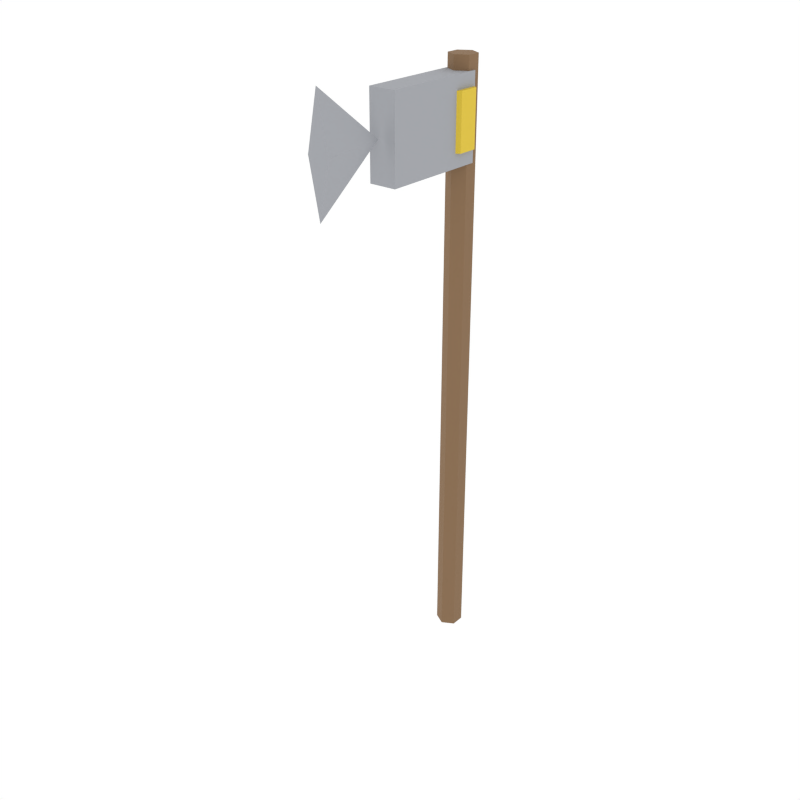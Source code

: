 # Source: wood_axe.blend  (saved by Blender 5.1.30; exported with 4.5.12 LTS)
import bpy
from mathutils import Matrix  # noqa: F401  (used for matrix-valued properties, if any)

bpy.ops.wm.read_factory_settings(use_empty=True)
scene = bpy.context.scene
scene.name = 'Scene'

# ---- collections
col_collection_1 = bpy.data.collections.new('Collection 1'); scene.collection.children.link(col_collection_1)

# ---- materials (node trees are filled in below, after node groups)
mat_woodhandle = bpy.data.materials.new('WoodHandle')
mat_stonehead = bpy.data.materials.new('StoneHead')
mat_rope = bpy.data.materials.new('Rope')

# ---- material node trees
mat_woodhandle.use_nodes = True; mat_woodhandle.node_tree.nodes.clear()
_N = mat_woodhandle.node_tree.nodes; _L = mat_woodhandle.node_tree.links
n0 = _N.new('ShaderNodeBsdfPrincipled'); n0.name = 'Principled BSDF'; n0.location = (-200, 100)
n0.inputs[0].default_value = (0.2392, 0.1412, 0.07059, 1.0)
n0.inputs[2].default_value = 0.9
n1 = _N.new('ShaderNodeOutputMaterial'); n1.name = 'Material Output'; n1.location = (200, 100)
_L.new(n0.outputs[0], n1.inputs[0])
n1.is_active_output = True
mat_stonehead.use_nodes = True; mat_stonehead.node_tree.nodes.clear()
_N = mat_stonehead.node_tree.nodes; _L = mat_stonehead.node_tree.links
n0 = _N.new('ShaderNodeBsdfPrincipled'); n0.name = 'Principled BSDF'; n0.location = (-200, 100)
n0.inputs[0].default_value = (0.3529, 0.3647, 0.3922, 1.0)
n0.inputs[2].default_value = 0.9
n1 = _N.new('ShaderNodeOutputMaterial'); n1.name = 'Material Output'; n1.location = (200, 100)
_L.new(n0.outputs[0], n1.inputs[0])
n1.is_active_output = True
mat_rope.use_nodes = True; mat_rope.node_tree.nodes.clear()
_N = mat_rope.node_tree.nodes; _L = mat_rope.node_tree.links
n0 = _N.new('ShaderNodeBsdfPrincipled'); n0.name = 'Principled BSDF'; n0.location = (-200, 100)
n0.inputs[0].default_value = (0.7216, 0.5255, 0.04314, 1.0)
n0.inputs[2].default_value = 0.9
n1 = _N.new('ShaderNodeOutputMaterial'); n1.name = 'Material Output'; n1.location = (200, 100)
_L.new(n0.outputs[0], n1.inputs[0])
n1.is_active_output = True

# ---- world
world_world = bpy.data.worlds.new('World'); scene.world = world_world
world_world.use_nodes = True; world_world.node_tree.nodes.clear()
_N = world_world.node_tree.nodes; _L = world_world.node_tree.links
n0 = _N.new('ShaderNodeOutputWorld'); n0.name = 'World Output'; n0.location = (280, 0)
n1 = _N.new('ShaderNodeBackground'); n1.name = 'Background'; n1.location = (0, 0)
n1.inputs[0].default_value = (1.0, 1.0, 1.0, 1.0)
n2 = _N.new('NodeFrame'); n2.name = 'Frame'; n2.location = (0, 0)
n2.label = 'Versioning: Use Nodes was removed'
n2.width = 150
n0.parent = n2
n1.parent = n2
_L.new(n1.outputs[0], n0.inputs[0])
n0.is_active_output = True
world_world.color = (1.0, 1.0, 1.0)
world_world.use_sun_shadow = False
world_world.sun_shadow_jitter_overblur = 0.0
world_world.cycles.sampling_method = 'NONE'
world_world.cycles.sample_map_resolution = 256

# ---- meshes
me_cylinder_028 = bpy.data.meshes.new('Cylinder.028')
me_cylinder_028.from_pydata([(0.0, 0.02, -0.45), (0.0, 0.02, 0.45), (0.01732, 0.01, -0.45), (0.01732, 0.01, 0.45), (0.01732, -0.01, -0.45), (0.01732, -0.01, 0.45), (0.0, -0.02, -0.45), (0.0, -0.02, 0.45), (-0.01732, -0.01, -0.45), (-0.01732, -0.01, 0.45), (-0.01732, 0.01, -0.45), (-0.01732, 0.01, 0.45)], [], [(0, 1, 3, 2), (2, 3, 5, 4), (4, 5, 7, 6), (6, 7, 9, 8), (3, 1, 11, 9, 7, 5), (8, 9, 11, 10), (10, 11, 1, 0), (0, 2, 4, 6, 8, 10)])
_uv = me_cylinder_028.uv_layers.new(name='UVMap')
_uv.uv.foreach_set('vector', [1.0, 0.5, 1.0, 1.0, 0.8333, 1.0, 0.8333, 0.5, 0.8333, 0.5, 0.8333, 1.0, 0.6667, 1.0, 0.6667, 0.5, 0.6667, 0.5, 0.6667, 1.0, 0.5, 1.0, 0.5, 0.5, 0.5, 0.5, 0.5, 1.0, 0.3333, 1.0, 0.3333, 0.5, 0.4578, 0.37, 0.25, 0.49, 0.04215, 0.37, 0.04215, 0.13, 0.25, 0.01, 0.4578, 0.13, 0.3333, 0.5, 0.3333, 1.0, 0.1667, 1.0, 0.1667, 0.5, 0.1667, 0.5, 0.1667, 1.0, -8.941e-08, 1.0, -8.941e-08, 0.5, 0.75, 0.49, 0.9578, 0.37, 0.9578, 0.13, 0.75, 0.01, 0.5422, 0.13, 0.5422, 0.37])
me_cylinder_028.materials.append(mat_woodhandle)
me_cylinder_028.update()
me_cube_025 = bpy.data.meshes.new('Cube.025')
me_cube_025.from_pydata([(-0.02, -0.08, -0.06), (-0.02, -0.08, 0.06), (-0.02, 0.08, -0.06), (-0.02, 0.08, 0.06), (0.02, -0.08, -0.06), (0.02, -0.08, 0.06), (0.02, 0.08, -0.06), (0.02, 0.08, 0.06)], [], [(0, 1, 3, 2), (2, 3, 7, 6), (6, 7, 5, 4), (4, 5, 1, 0), (2, 6, 4, 0), (7, 3, 1, 5)])
_uv = me_cube_025.uv_layers.new(name='UVMap')
_uv.uv.foreach_set('vector', [0.375, 0.0, 0.625, 0.0, 0.625, 0.25, 0.375, 0.25, 0.375, 0.25, 0.625, 0.25, 0.625, 0.5, 0.375, 0.5, 0.375, 0.5, 0.625, 0.5, 0.625, 0.75, 0.375, 0.75, 0.375, 0.75, 0.625, 0.75, 0.625, 1.0, 0.375, 1.0, 0.125, 0.5, 0.375, 0.5, 0.375, 0.75, 0.125, 0.75, 0.625, 0.5, 0.875, 0.5, 0.875, 0.75, 0.625, 0.75])
me_cube_025.materials.append(mat_stonehead)
me_cube_025.update()
me_cone_015 = bpy.data.meshes.new('Cone.015')
me_cone_015.from_pydata([(0.0, -0.0525, -0.08), (0.016, -0.0525, 2.295e-09), (0.0, -0.0525, 0.08), (-0.016, -0.0525, 2.295e-09), (0.0, 0.0525, -2.295e-09)], [], [(0, 4, 1), (1, 4, 2), (0, 1, 2, 3), (2, 4, 3), (3, 4, 0)])
_uv = me_cone_015.uv_layers.new(name='UVMap')
_uv.uv.foreach_set('vector', [0.25, 0.49, 0.25, 0.25, 0.49, 0.25, 0.49, 0.25, 0.25, 0.25, 0.25, 0.01, 0.75, 0.49, 0.99, 0.25, 0.75, 0.01, 0.51, 0.25, 0.25, 0.01, 0.25, 0.25, 0.01, 0.25, 0.01, 0.25, 0.25, 0.25, 0.25, 0.49])
me_cone_015.materials.append(mat_stonehead)
me_cone_015.update()
me_cylinder_029 = bpy.data.meshes.new('Cylinder.029')
me_cylinder_029.from_pydata([(0.0, 0.03, -0.04), (0.0, 0.03, 0.04), (0.02598, 0.015, -0.04), (0.02598, 0.015, 0.04), (0.02598, -0.015, -0.04), (0.02598, -0.015, 0.04), (0.0, -0.03, -0.04), (0.0, -0.03, 0.04), (-0.02598, -0.015, -0.04), (-0.02598, -0.015, 0.04), (-0.02598, 0.015, -0.04), (-0.02598, 0.015, 0.04)], [], [(0, 1, 3, 2), (2, 3, 5, 4), (4, 5, 7, 6), (6, 7, 9, 8), (3, 1, 11, 9, 7, 5), (8, 9, 11, 10), (10, 11, 1, 0), (0, 2, 4, 6, 8, 10)])
_uv = me_cylinder_029.uv_layers.new(name='UVMap')
_uv.uv.foreach_set('vector', [1.0, 0.5, 1.0, 1.0, 0.8333, 1.0, 0.8333, 0.5, 0.8333, 0.5, 0.8333, 1.0, 0.6667, 1.0, 0.6667, 0.5, 0.6667, 0.5, 0.6667, 1.0, 0.5, 1.0, 0.5, 0.5, 0.5, 0.5, 0.5, 1.0, 0.3333, 1.0, 0.3333, 0.5, 0.4578, 0.37, 0.25, 0.49, 0.04215, 0.37, 0.04215, 0.13, 0.25, 0.01, 0.4578, 0.13, 0.3333, 0.5, 0.3333, 1.0, 0.1667, 1.0, 0.1667, 0.5, 0.1667, 0.5, 0.1667, 1.0, -8.941e-08, 1.0, -8.941e-08, 0.5, 0.75, 0.49, 0.9578, 0.37, 0.9578, 0.13, 0.75, 0.01, 0.5422, 0.13, 0.5422, 0.37])
me_cylinder_029.materials.append(mat_rope)
me_cylinder_029.update()

# ---- objects
ob_cylinder = bpy.data.objects.new('Cylinder', me_cylinder_028)
ob_cube = bpy.data.objects.new('Cube', me_cube_025)
ob_cone = bpy.data.objects.new('Cone', me_cone_015)
ob_cylinder_001 = bpy.data.objects.new('Cylinder.001', me_cylinder_029)

# ---- transforms, parenting, visibility, modifiers, constraints
ob_cylinder.location = (0.0, 0.0, 0.45)
ob_cube.location = (0.0, -0.08, 0.82)
ob_cone.location = (0.0, -0.22, 0.82)
ob_cylinder_001.location = (0.0, -0.02, 0.82)

# ---- collection membership
scene.collection.objects.link(ob_cylinder)
scene.collection.objects.link(ob_cube)
scene.collection.objects.link(ob_cone)
scene.collection.objects.link(ob_cylinder_001)

# ---- scene / render settings (as saved in the file)
scene.frame_start = 1; scene.frame_end = 250; scene.frame_set(0)
scene.render.engine = 'CYCLES'
scene.render.resolution_x = 1000
scene.render.resolution_y = 1000
scene.render.dither_intensity = 0.0
scene.render.bake_type = 'DISPLACEMENT'
scene.render.bake_bias = 0.0
scene.render.bake_samples = 0
scene.cycles.samples = 200
scene.cycles.sampling_pattern = 'TABULATED_SOBOL'
scene.cycles.light_sampling_threshold = 0.0
scene.cycles.use_adaptive_sampling = False
scene.cycles.use_light_tree = False
scene.cycles.caustics_reflective = False
scene.cycles.caustics_refractive = False
scene.cycles.blur_glossy = 0.0
scene.cycles.max_bounces = 2
scene.cycles.pixel_filter_type = 'GAUSSIAN'
scene.cycles.sample_clamp_indirect = 0.0
scene.view_settings.view_transform = 'Standard'
bpy.context.view_layer.update()

# ---- added for rendering (the .blend has no active camera): camera
cam_auto = bpy.data.cameras.new('AutoCamera')
cam_auto.lens = 50.0
cam_auto.sensor_width = 36.0
cam_auto.clip_end = 1000.0
ob_auto_camera = bpy.data.objects.new('AutoCamera', cam_auto)
scene.collection.objects.link(ob_auto_camera)
ob_auto_camera.location = (0.876894, -1.17852, 1.15152)
ob_auto_camera.rotation_euler = (1.09748, -7.21219e-08, 0.694738)
scene.camera = ob_auto_camera
bpy.context.view_layer.update()
